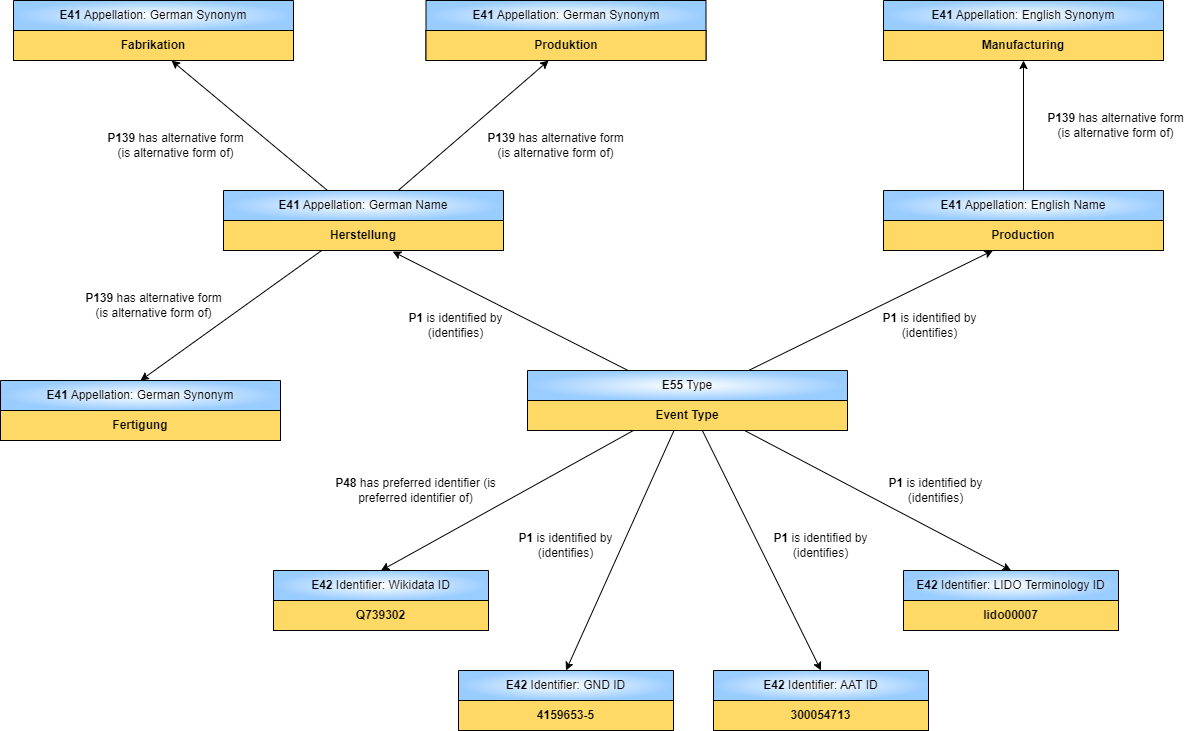

The diagram above was exported from draw.io. Its source (the exported page's mxGraphModel, read from the mxfile embedded in the PNG):
<mxGraphModel dx="2261" dy="964" grid="1" gridSize="10" guides="1" tooltips="1" connect="1" arrows="1" fold="1" page="1" pageScale="1" pageWidth="827" pageHeight="1169" math="0" shadow="0">
  <root>
    <mxCell id="0" />
    <mxCell id="1" parent="0" />
    <mxCell id="Jp1WpxwLgiC-B8Sa4tQZ-9" style="rounded=0;orthogonalLoop=1;jettySize=auto;html=1;entryX=0.604;entryY=1.033;entryDx=0;entryDy=0;entryPerimeter=0;" edge="1" parent="1" source="Jp1WpxwLgiC-B8Sa4tQZ-1" target="Jp1WpxwLgiC-B8Sa4tQZ-4">
      <mxGeometry relative="1" as="geometry" />
    </mxCell>
    <mxCell id="Jp1WpxwLgiC-B8Sa4tQZ-11" style="edgeStyle=none;rounded=0;orthogonalLoop=1;jettySize=auto;html=1;" edge="1" parent="1" source="Jp1WpxwLgiC-B8Sa4tQZ-1" target="Jp1WpxwLgiC-B8Sa4tQZ-8">
      <mxGeometry relative="1" as="geometry" />
    </mxCell>
    <mxCell id="Jp1WpxwLgiC-B8Sa4tQZ-39" style="edgeStyle=none;rounded=0;orthogonalLoop=1;jettySize=auto;html=1;entryX=0.5;entryY=0;entryDx=0;entryDy=0;" edge="1" parent="1" source="Jp1WpxwLgiC-B8Sa4tQZ-1" target="Jp1WpxwLgiC-B8Sa4tQZ-37">
      <mxGeometry relative="1" as="geometry" />
    </mxCell>
    <mxCell id="Jp1WpxwLgiC-B8Sa4tQZ-44" style="edgeStyle=none;rounded=0;orthogonalLoop=1;jettySize=auto;html=1;entryX=0.5;entryY=0;entryDx=0;entryDy=0;" edge="1" parent="1" source="Jp1WpxwLgiC-B8Sa4tQZ-1" target="Jp1WpxwLgiC-B8Sa4tQZ-42">
      <mxGeometry relative="1" as="geometry" />
    </mxCell>
    <mxCell id="Jp1WpxwLgiC-B8Sa4tQZ-46" style="edgeStyle=none;rounded=0;orthogonalLoop=1;jettySize=auto;html=1;entryX=0.5;entryY=0;entryDx=0;entryDy=0;" edge="1" parent="1" source="Jp1WpxwLgiC-B8Sa4tQZ-1" target="Jp1WpxwLgiC-B8Sa4tQZ-48">
      <mxGeometry relative="1" as="geometry">
        <mxPoint x="530" y="680" as="targetPoint" />
      </mxGeometry>
    </mxCell>
    <mxCell id="Jp1WpxwLgiC-B8Sa4tQZ-47" style="edgeStyle=none;rounded=0;orthogonalLoop=1;jettySize=auto;html=1;entryX=0.5;entryY=0;entryDx=0;entryDy=0;" edge="1" parent="1" source="Jp1WpxwLgiC-B8Sa4tQZ-1" target="Jp1WpxwLgiC-B8Sa4tQZ-51">
      <mxGeometry relative="1" as="geometry">
        <mxPoint x="730" y="600" as="targetPoint" />
      </mxGeometry>
    </mxCell>
    <mxCell id="Jp1WpxwLgiC-B8Sa4tQZ-1" value="&lt;b&gt;E55&lt;/b&gt;&amp;nbsp;Type" style="swimlane;fontStyle=0;childLayout=stackLayout;horizontal=1;startSize=30;horizontalStack=0;resizeParent=1;resizeParentMax=0;resizeLast=0;collapsible=1;marginBottom=0;whiteSpace=wrap;html=1;gradientColor=#99CCFF;gradientDirection=radial;swimlaneFillColor=default;strokeColor=default;" vertex="1" parent="1">
      <mxGeometry x="254" y="400" width="320" height="60" as="geometry" />
    </mxCell>
    <mxCell id="Jp1WpxwLgiC-B8Sa4tQZ-2" value="&lt;b&gt;Event Type&lt;/b&gt;" style="text;strokeColor=#000000;fillColor=#FFD966;align=center;verticalAlign=middle;spacingLeft=4;spacingRight=4;overflow=hidden;points=[[0,0.5],[1,0.5]];portConstraint=eastwest;rotatable=0;whiteSpace=wrap;html=1;" vertex="1" parent="Jp1WpxwLgiC-B8Sa4tQZ-1">
      <mxGeometry y="30" width="320" height="30" as="geometry" />
    </mxCell>
    <mxCell id="Jp1WpxwLgiC-B8Sa4tQZ-17" style="edgeStyle=none;rounded=0;orthogonalLoop=1;jettySize=auto;html=1;" edge="1" parent="1" source="Jp1WpxwLgiC-B8Sa4tQZ-3" target="Jp1WpxwLgiC-B8Sa4tQZ-16">
      <mxGeometry relative="1" as="geometry" />
    </mxCell>
    <mxCell id="Jp1WpxwLgiC-B8Sa4tQZ-34" style="edgeStyle=none;rounded=0;orthogonalLoop=1;jettySize=auto;html=1;entryX=0.5;entryY=0;entryDx=0;entryDy=0;" edge="1" parent="1" source="Jp1WpxwLgiC-B8Sa4tQZ-3" target="Jp1WpxwLgiC-B8Sa4tQZ-25">
      <mxGeometry relative="1" as="geometry" />
    </mxCell>
    <mxCell id="Jp1WpxwLgiC-B8Sa4tQZ-54" style="edgeStyle=none;rounded=0;orthogonalLoop=1;jettySize=auto;html=1;" edge="1" parent="1" source="Jp1WpxwLgiC-B8Sa4tQZ-3" target="Jp1WpxwLgiC-B8Sa4tQZ-19">
      <mxGeometry relative="1" as="geometry" />
    </mxCell>
    <mxCell id="Jp1WpxwLgiC-B8Sa4tQZ-3" value="&lt;b&gt;E41&lt;/b&gt;&amp;nbsp;Appellation: German Name" style="swimlane;fontStyle=0;childLayout=stackLayout;horizontal=1;startSize=30;horizontalStack=0;resizeParent=1;resizeParentMax=0;resizeLast=0;collapsible=1;marginBottom=0;whiteSpace=wrap;html=1;gradientColor=#99CCFF;gradientDirection=radial;swimlaneFillColor=default;strokeColor=default;" vertex="1" parent="1">
      <mxGeometry x="-50" y="220" width="280" height="60" as="geometry" />
    </mxCell>
    <mxCell id="Jp1WpxwLgiC-B8Sa4tQZ-4" value="&lt;b&gt;Herstellung&lt;/b&gt;" style="text;strokeColor=#000000;fillColor=#FFD966;align=center;verticalAlign=middle;spacingLeft=4;spacingRight=4;overflow=hidden;points=[[0,0.5],[1,0.5]];portConstraint=eastwest;rotatable=0;whiteSpace=wrap;html=1;" vertex="1" parent="Jp1WpxwLgiC-B8Sa4tQZ-3">
      <mxGeometry y="30" width="280" height="30" as="geometry" />
    </mxCell>
    <mxCell id="Jp1WpxwLgiC-B8Sa4tQZ-29" style="edgeStyle=none;rounded=0;orthogonalLoop=1;jettySize=auto;html=1;" edge="1" parent="1" source="Jp1WpxwLgiC-B8Sa4tQZ-7" target="Jp1WpxwLgiC-B8Sa4tQZ-28">
      <mxGeometry relative="1" as="geometry" />
    </mxCell>
    <mxCell id="Jp1WpxwLgiC-B8Sa4tQZ-7" value="&lt;b&gt;E41&lt;/b&gt;&amp;nbsp;Appellation: English Name" style="swimlane;fontStyle=0;childLayout=stackLayout;horizontal=1;startSize=30;horizontalStack=0;resizeParent=1;resizeParentMax=0;resizeLast=0;collapsible=1;marginBottom=0;whiteSpace=wrap;html=1;gradientColor=#99CCFF;gradientDirection=radial;swimlaneFillColor=default;strokeColor=default;" vertex="1" parent="1">
      <mxGeometry x="610" y="220" width="280" height="60" as="geometry" />
    </mxCell>
    <mxCell id="Jp1WpxwLgiC-B8Sa4tQZ-8" value="&lt;b&gt;Production&lt;/b&gt;" style="text;strokeColor=#000000;fillColor=#FFD966;align=center;verticalAlign=middle;spacingLeft=4;spacingRight=4;overflow=hidden;points=[[0,0.5],[1,0.5]];portConstraint=eastwest;rotatable=0;whiteSpace=wrap;html=1;" vertex="1" parent="Jp1WpxwLgiC-B8Sa4tQZ-7">
      <mxGeometry y="30" width="280" height="30" as="geometry" />
    </mxCell>
    <mxCell id="Jp1WpxwLgiC-B8Sa4tQZ-12" value="&lt;b&gt;P1&lt;/b&gt;&amp;nbsp;is identified by&lt;br&gt;(identifies)" style="text;html=1;strokeColor=none;fillColor=none;align=center;verticalAlign=middle;whiteSpace=wrap;rounded=0;" vertex="1" parent="1">
      <mxGeometry x="100" y="340" width="165" height="30" as="geometry" />
    </mxCell>
    <mxCell id="Jp1WpxwLgiC-B8Sa4tQZ-13" value="&lt;b&gt;P1&lt;/b&gt;&amp;nbsp;is identified by&lt;br&gt;(identifies)" style="text;html=1;strokeColor=none;fillColor=none;align=center;verticalAlign=middle;whiteSpace=wrap;rounded=0;" vertex="1" parent="1">
      <mxGeometry x="574" y="340" width="165" height="30" as="geometry" />
    </mxCell>
    <mxCell id="Jp1WpxwLgiC-B8Sa4tQZ-15" value="&lt;b&gt;E41&lt;/b&gt;&amp;nbsp;Appellation: German Synonym" style="swimlane;fontStyle=0;childLayout=stackLayout;horizontal=1;startSize=30;horizontalStack=0;resizeParent=1;resizeParentMax=0;resizeLast=0;collapsible=1;marginBottom=0;whiteSpace=wrap;html=1;gradientColor=#99CCFF;gradientDirection=radial;swimlaneFillColor=default;strokeColor=default;" vertex="1" parent="1">
      <mxGeometry x="-260" y="30" width="280" height="60" as="geometry" />
    </mxCell>
    <mxCell id="Jp1WpxwLgiC-B8Sa4tQZ-16" value="&lt;b&gt;Fabrikation&lt;/b&gt;" style="text;strokeColor=#000000;fillColor=#FFD966;align=center;verticalAlign=middle;spacingLeft=4;spacingRight=4;overflow=hidden;points=[[0,0.5],[1,0.5]];portConstraint=eastwest;rotatable=0;whiteSpace=wrap;html=1;" vertex="1" parent="Jp1WpxwLgiC-B8Sa4tQZ-15">
      <mxGeometry y="30" width="280" height="30" as="geometry" />
    </mxCell>
    <mxCell id="Jp1WpxwLgiC-B8Sa4tQZ-18" value="&lt;b&gt;E41&lt;/b&gt;&amp;nbsp;Appellation: German Synonym" style="swimlane;fontStyle=0;childLayout=stackLayout;horizontal=1;startSize=30;horizontalStack=0;resizeParent=1;resizeParentMax=0;resizeLast=0;collapsible=1;marginBottom=0;whiteSpace=wrap;html=1;gradientColor=#99CCFF;gradientDirection=radial;swimlaneFillColor=default;strokeColor=default;" vertex="1" parent="1">
      <mxGeometry x="152.5" y="30" width="280" height="60" as="geometry" />
    </mxCell>
    <mxCell id="Jp1WpxwLgiC-B8Sa4tQZ-19" value="&lt;b style=&quot;border-color: var(--border-color);&quot;&gt;Produktion&lt;/b&gt;" style="text;strokeColor=#000000;fillColor=#FFD966;align=center;verticalAlign=middle;spacingLeft=4;spacingRight=4;overflow=hidden;points=[[0,0.5],[1,0.5]];portConstraint=eastwest;rotatable=0;whiteSpace=wrap;html=1;" vertex="1" parent="Jp1WpxwLgiC-B8Sa4tQZ-18">
      <mxGeometry y="30" width="280" height="30" as="geometry" />
    </mxCell>
    <mxCell id="Jp1WpxwLgiC-B8Sa4tQZ-25" value="&lt;b&gt;E41&lt;/b&gt;&amp;nbsp;Appellation: German Synonym" style="swimlane;fontStyle=0;childLayout=stackLayout;horizontal=1;startSize=30;horizontalStack=0;resizeParent=1;resizeParentMax=0;resizeLast=0;collapsible=1;marginBottom=0;whiteSpace=wrap;html=1;gradientColor=#99CCFF;gradientDirection=radial;swimlaneFillColor=default;strokeColor=default;" vertex="1" parent="1">
      <mxGeometry x="-273" y="410" width="280" height="60" as="geometry" />
    </mxCell>
    <mxCell id="Jp1WpxwLgiC-B8Sa4tQZ-26" value="&lt;b&gt;Fertigung&lt;/b&gt;" style="text;strokeColor=#000000;fillColor=#FFD966;align=center;verticalAlign=middle;spacingLeft=4;spacingRight=4;overflow=hidden;points=[[0,0.5],[1,0.5]];portConstraint=eastwest;rotatable=0;whiteSpace=wrap;html=1;" vertex="1" parent="Jp1WpxwLgiC-B8Sa4tQZ-25">
      <mxGeometry y="30" width="280" height="30" as="geometry" />
    </mxCell>
    <mxCell id="Jp1WpxwLgiC-B8Sa4tQZ-27" value="&lt;b&gt;E41&lt;/b&gt;&amp;nbsp;Appellation: English Synonym" style="swimlane;fontStyle=0;childLayout=stackLayout;horizontal=1;startSize=30;horizontalStack=0;resizeParent=1;resizeParentMax=0;resizeLast=0;collapsible=1;marginBottom=0;whiteSpace=wrap;html=1;gradientColor=#99CCFF;gradientDirection=radial;swimlaneFillColor=default;strokeColor=default;" vertex="1" parent="1">
      <mxGeometry x="610" y="30" width="280" height="60" as="geometry" />
    </mxCell>
    <mxCell id="Jp1WpxwLgiC-B8Sa4tQZ-28" value="&lt;b&gt;Manufacturing&lt;/b&gt;" style="text;strokeColor=#000000;fillColor=#FFD966;align=center;verticalAlign=middle;spacingLeft=4;spacingRight=4;overflow=hidden;points=[[0,0.5],[1,0.5]];portConstraint=eastwest;rotatable=0;whiteSpace=wrap;html=1;" vertex="1" parent="Jp1WpxwLgiC-B8Sa4tQZ-27">
      <mxGeometry y="30" width="280" height="30" as="geometry" />
    </mxCell>
    <mxCell id="Jp1WpxwLgiC-B8Sa4tQZ-30" value="&lt;b&gt;P139 &lt;/b&gt;has alternative form &lt;br&gt;(is alternative form of)" style="text;html=1;strokeColor=none;fillColor=none;align=center;verticalAlign=middle;whiteSpace=wrap;rounded=0;" vertex="1" parent="1">
      <mxGeometry x="200" y="160" width="165" height="30" as="geometry" />
    </mxCell>
    <mxCell id="Jp1WpxwLgiC-B8Sa4tQZ-31" value="&lt;b&gt;P139 &lt;/b&gt;has alternative form &lt;br&gt;(is alternative form of)" style="text;html=1;strokeColor=none;fillColor=none;align=center;verticalAlign=middle;whiteSpace=wrap;rounded=0;" vertex="1" parent="1">
      <mxGeometry x="760" y="140" width="165" height="30" as="geometry" />
    </mxCell>
    <mxCell id="Jp1WpxwLgiC-B8Sa4tQZ-33" value="&lt;b&gt;P139 &lt;/b&gt;has alternative form &lt;br&gt;(is alternative form of)" style="text;html=1;strokeColor=none;fillColor=none;align=center;verticalAlign=middle;whiteSpace=wrap;rounded=0;" vertex="1" parent="1">
      <mxGeometry x="-180" y="160" width="165" height="30" as="geometry" />
    </mxCell>
    <mxCell id="Jp1WpxwLgiC-B8Sa4tQZ-35" value="&lt;b&gt;P139 &lt;/b&gt;has alternative form &lt;br&gt;(is alternative form of)" style="text;html=1;strokeColor=none;fillColor=none;align=center;verticalAlign=middle;whiteSpace=wrap;rounded=0;" vertex="1" parent="1">
      <mxGeometry x="-202.5" y="320" width="165" height="30" as="geometry" />
    </mxCell>
    <mxCell id="Jp1WpxwLgiC-B8Sa4tQZ-37" value="&lt;b&gt;E42&lt;/b&gt;&amp;nbsp;Identifier: Wikidata ID" style="swimlane;fontStyle=0;childLayout=stackLayout;horizontal=1;startSize=30;horizontalStack=0;resizeParent=1;resizeParentMax=0;resizeLast=0;collapsible=1;marginBottom=0;whiteSpace=wrap;html=1;gradientColor=#99CCFF;gradientDirection=radial;swimlaneFillColor=default;strokeColor=default;" vertex="1" parent="1">
      <mxGeometry y="600" width="215" height="60" as="geometry" />
    </mxCell>
    <mxCell id="Jp1WpxwLgiC-B8Sa4tQZ-38" value="&lt;b&gt;Q739302&lt;/b&gt;" style="text;strokeColor=#000000;fillColor=#FFD966;align=center;verticalAlign=middle;spacingLeft=4;spacingRight=4;overflow=hidden;points=[[0,0.5],[1,0.5]];portConstraint=eastwest;rotatable=0;whiteSpace=wrap;html=1;" vertex="1" parent="Jp1WpxwLgiC-B8Sa4tQZ-37">
      <mxGeometry y="30" width="215" height="30" as="geometry" />
    </mxCell>
    <mxCell id="Jp1WpxwLgiC-B8Sa4tQZ-40" value="&lt;b&gt;P48 &lt;/b&gt;has preferred identifier (is preferred identifier of)" style="text;html=1;strokeColor=none;fillColor=none;align=center;verticalAlign=middle;whiteSpace=wrap;rounded=0;" vertex="1" parent="1">
      <mxGeometry x="60" y="490" width="165" height="60" as="geometry" />
    </mxCell>
    <mxCell id="Jp1WpxwLgiC-B8Sa4tQZ-42" value="&lt;b&gt;E42&lt;/b&gt;&amp;nbsp;Identifier: GND ID" style="swimlane;fontStyle=0;childLayout=stackLayout;horizontal=1;startSize=30;horizontalStack=0;resizeParent=1;resizeParentMax=0;resizeLast=0;collapsible=1;marginBottom=0;whiteSpace=wrap;html=1;gradientColor=#99CCFF;gradientDirection=radial;swimlaneFillColor=default;strokeColor=default;" vertex="1" parent="1">
      <mxGeometry x="185" y="700" width="215" height="60" as="geometry" />
    </mxCell>
    <mxCell id="Jp1WpxwLgiC-B8Sa4tQZ-43" value="&lt;b&gt;4159653-5&lt;/b&gt;" style="text;strokeColor=#000000;fillColor=#FFD966;align=center;verticalAlign=middle;spacingLeft=4;spacingRight=4;overflow=hidden;points=[[0,0.5],[1,0.5]];portConstraint=eastwest;rotatable=0;whiteSpace=wrap;html=1;" vertex="1" parent="Jp1WpxwLgiC-B8Sa4tQZ-42">
      <mxGeometry y="30" width="215" height="30" as="geometry" />
    </mxCell>
    <mxCell id="Jp1WpxwLgiC-B8Sa4tQZ-45" value="&lt;b&gt;P1&lt;/b&gt;&amp;nbsp;is identified by&lt;br&gt;(identifies)" style="text;html=1;strokeColor=none;fillColor=none;align=center;verticalAlign=middle;whiteSpace=wrap;rounded=0;" vertex="1" parent="1">
      <mxGeometry x="210" y="560" width="165" height="30" as="geometry" />
    </mxCell>
    <mxCell id="Jp1WpxwLgiC-B8Sa4tQZ-48" value="&lt;b&gt;E42&lt;/b&gt;&amp;nbsp;Identifier: AAT ID" style="swimlane;fontStyle=0;childLayout=stackLayout;horizontal=1;startSize=30;horizontalStack=0;resizeParent=1;resizeParentMax=0;resizeLast=0;collapsible=1;marginBottom=0;whiteSpace=wrap;html=1;gradientColor=#99CCFF;gradientDirection=radial;swimlaneFillColor=default;strokeColor=default;" vertex="1" parent="1">
      <mxGeometry x="440" y="700" width="215" height="60" as="geometry" />
    </mxCell>
    <mxCell id="Jp1WpxwLgiC-B8Sa4tQZ-49" value="&lt;b&gt;300054713&lt;/b&gt;" style="text;strokeColor=#000000;fillColor=#FFD966;align=center;verticalAlign=middle;spacingLeft=4;spacingRight=4;overflow=hidden;points=[[0,0.5],[1,0.5]];portConstraint=eastwest;rotatable=0;whiteSpace=wrap;html=1;" vertex="1" parent="Jp1WpxwLgiC-B8Sa4tQZ-48">
      <mxGeometry y="30" width="215" height="30" as="geometry" />
    </mxCell>
    <mxCell id="Jp1WpxwLgiC-B8Sa4tQZ-50" value="&lt;b&gt;P1&lt;/b&gt;&amp;nbsp;is identified by&lt;br&gt;(identifies)" style="text;html=1;strokeColor=none;fillColor=none;align=center;verticalAlign=middle;whiteSpace=wrap;rounded=0;" vertex="1" parent="1">
      <mxGeometry x="465" y="560" width="165" height="30" as="geometry" />
    </mxCell>
    <mxCell id="Jp1WpxwLgiC-B8Sa4tQZ-51" value="&lt;b&gt;E42&lt;/b&gt;&amp;nbsp;Identifier: LIDO Terminology ID" style="swimlane;fontStyle=0;childLayout=stackLayout;horizontal=1;startSize=30;horizontalStack=0;resizeParent=1;resizeParentMax=0;resizeLast=0;collapsible=1;marginBottom=0;whiteSpace=wrap;html=1;gradientColor=#99CCFF;gradientDirection=radial;swimlaneFillColor=default;strokeColor=default;" vertex="1" parent="1">
      <mxGeometry x="630" y="600" width="215" height="60" as="geometry" />
    </mxCell>
    <mxCell id="Jp1WpxwLgiC-B8Sa4tQZ-52" value="&lt;b&gt;lido00007&lt;/b&gt;" style="text;strokeColor=#000000;fillColor=#FFD966;align=center;verticalAlign=middle;spacingLeft=4;spacingRight=4;overflow=hidden;points=[[0,0.5],[1,0.5]];portConstraint=eastwest;rotatable=0;whiteSpace=wrap;html=1;" vertex="1" parent="Jp1WpxwLgiC-B8Sa4tQZ-51">
      <mxGeometry y="30" width="215" height="30" as="geometry" />
    </mxCell>
    <mxCell id="Jp1WpxwLgiC-B8Sa4tQZ-53" value="&lt;b&gt;P1&lt;/b&gt;&amp;nbsp;is identified by&lt;br&gt;(identifies)" style="text;html=1;strokeColor=none;fillColor=none;align=center;verticalAlign=middle;whiteSpace=wrap;rounded=0;" vertex="1" parent="1">
      <mxGeometry x="580" y="505" width="165" height="30" as="geometry" />
    </mxCell>
  </root>
</mxGraphModel>